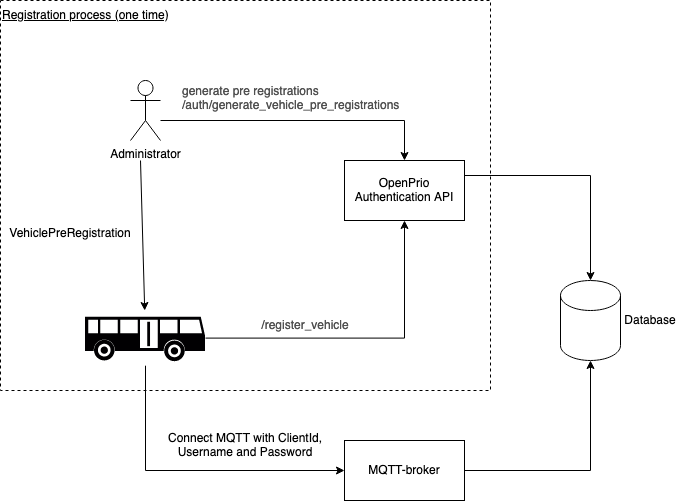

The diagram above was exported from draw.io. Its source (the exported page's mxGraphModel, read from the mxfile embedded in the PNG):
<mxGraphModel dx="1634" dy="980" grid="1" gridSize="10" guides="1" tooltips="1" connect="1" arrows="1" fold="1" page="1" pageScale="1" pageWidth="827" pageHeight="1169" math="0" shadow="0">
  <root>
    <mxCell id="0" />
    <mxCell id="1" parent="0" />
    <mxCell id="Ep7NNH9HzYNnWhyymYwp-15" value="" style="rounded=0;whiteSpace=wrap;html=1;dashed=1;strokeWidth=1;perimeterSpacing=0;" vertex="1" parent="1">
      <mxGeometry x="10" y="40" width="490" height="390" as="geometry" />
    </mxCell>
    <mxCell id="Ep7NNH9HzYNnWhyymYwp-1" value="" style="shape=cylinder3;whiteSpace=wrap;html=1;boundedLbl=1;backgroundOutline=1;size=15;" vertex="1" parent="1">
      <mxGeometry x="570" y="320" width="60" height="80" as="geometry" />
    </mxCell>
    <mxCell id="Ep7NNH9HzYNnWhyymYwp-2" value="MQTT-broker" style="rounded=0;whiteSpace=wrap;html=1;" vertex="1" parent="1">
      <mxGeometry x="354" y="480" width="120" height="60" as="geometry" />
    </mxCell>
    <mxCell id="Ep7NNH9HzYNnWhyymYwp-3" value="OpenPrio Authentication API" style="rounded=0;whiteSpace=wrap;html=1;" vertex="1" parent="1">
      <mxGeometry x="354" y="200" width="120" height="60" as="geometry" />
    </mxCell>
    <mxCell id="Ep7NNH9HzYNnWhyymYwp-5" value="" style="endArrow=classic;html=1;rounded=0;exitX=1;exitY=0.5;exitDx=0;exitDy=0;entryX=0.5;entryY=1;entryDx=0;entryDy=0;entryPerimeter=0;edgeStyle=orthogonalEdgeStyle;" edge="1" parent="1" source="Ep7NNH9HzYNnWhyymYwp-2" target="Ep7NNH9HzYNnWhyymYwp-1">
      <mxGeometry width="50" height="50" relative="1" as="geometry">
        <mxPoint x="390" y="530" as="sourcePoint" />
        <mxPoint x="440" y="480" as="targetPoint" />
      </mxGeometry>
    </mxCell>
    <mxCell id="Ep7NNH9HzYNnWhyymYwp-6" value="" style="endArrow=classic;html=1;rounded=0;exitX=1;exitY=0.25;exitDx=0;exitDy=0;entryX=0.5;entryY=0;entryDx=0;entryDy=0;entryPerimeter=0;edgeStyle=orthogonalEdgeStyle;" edge="1" parent="1" source="Ep7NNH9HzYNnWhyymYwp-3" target="Ep7NNH9HzYNnWhyymYwp-1">
      <mxGeometry width="50" height="50" relative="1" as="geometry">
        <mxPoint x="390" y="530" as="sourcePoint" />
        <mxPoint x="440" y="480" as="targetPoint" />
      </mxGeometry>
    </mxCell>
    <mxCell id="Ep7NNH9HzYNnWhyymYwp-7" value="Administrator" style="shape=umlActor;verticalLabelPosition=bottom;verticalAlign=top;html=1;outlineConnect=0;" vertex="1" parent="1">
      <mxGeometry x="140" y="120" width="30" height="60" as="geometry" />
    </mxCell>
    <mxCell id="Ep7NNH9HzYNnWhyymYwp-9" value="" style="endArrow=classic;html=1;rounded=0;edgeStyle=orthogonalEdgeStyle;" edge="1" parent="1" source="Ep7NNH9HzYNnWhyymYwp-7" target="Ep7NNH9HzYNnWhyymYwp-3">
      <mxGeometry width="50" height="50" relative="1" as="geometry">
        <mxPoint x="390" y="530" as="sourcePoint" />
        <mxPoint x="440" y="480" as="targetPoint" />
        <Array as="points">
          <mxPoint x="414" y="160" />
        </Array>
      </mxGeometry>
    </mxCell>
    <mxCell id="Ep7NNH9HzYNnWhyymYwp-10" value="&lt;div align=&quot;left&quot;&gt;&lt;span style=&quot;color: rgb(80, 80, 80); font-family: OpenSans, Helvetica, Arial, sans-serif; font-size: 12px; font-style: normal; font-variant-ligatures: normal; font-variant-caps: normal; font-weight: 400; letter-spacing: normal; text-indent: 0px; text-transform: none; word-spacing: 0px; -webkit-text-stroke-width: 0px; background-color: rgb(255, 255, 255); text-decoration-style: initial; text-decoration-color: initial; display: inline !important; float: none;&quot;&gt;generate pre registrations&lt;br&gt;&lt;/span&gt;&lt;/div&gt;&lt;div align=&quot;left&quot;&gt;&lt;span style=&quot;color: rgb(80, 80, 80); font-family: OpenSans, Helvetica, Arial, sans-serif; font-size: 12px; font-style: normal; font-variant-ligatures: normal; font-variant-caps: normal; font-weight: 400; letter-spacing: normal; text-indent: 0px; text-transform: none; word-spacing: 0px; -webkit-text-stroke-width: 0px; background-color: rgb(255, 255, 255); text-decoration-style: initial; text-decoration-color: initial; display: inline !important; float: none;&quot;&gt;/auth/generate_vehicle_pre_registrations&lt;/span&gt;&lt;/div&gt;" style="text;html=1;strokeColor=none;fillColor=none;align=left;verticalAlign=middle;whiteSpace=wrap;rounded=0;" vertex="1" parent="1">
      <mxGeometry x="190" y="120" width="220" height="35" as="geometry" />
    </mxCell>
    <mxCell id="Ep7NNH9HzYNnWhyymYwp-11" value="" style="shape=image;verticalLabelPosition=bottom;labelBackgroundColor=default;verticalAlign=top;aspect=fixed;imageAspect=0;image=data:image/svg+xml,(base64 omitted: 3756 chars);clipPath=inset(25.67% 0% 28.33% 0%);" vertex="1" parent="1">
      <mxGeometry x="95" y="350" width="120" height="55.2" as="geometry" />
    </mxCell>
    <mxCell id="Ep7NNH9HzYNnWhyymYwp-12" value="" style="endArrow=classic;html=1;rounded=0;" edge="1" parent="1" target="Ep7NNH9HzYNnWhyymYwp-11">
      <mxGeometry width="50" height="50" relative="1" as="geometry">
        <mxPoint x="150" y="200" as="sourcePoint" />
        <mxPoint x="440" y="480" as="targetPoint" />
      </mxGeometry>
    </mxCell>
    <mxCell id="Ep7NNH9HzYNnWhyymYwp-13" value="&lt;div&gt;&lt;span style=&quot;background-color: transparent;&quot;&gt;VehiclePreRegistration&lt;/span&gt;&lt;/div&gt;&lt;div&gt;&lt;span style=&quot;background-color: transparent;&quot;&gt;&lt;br&gt;&lt;/span&gt;&lt;/div&gt;" style="text;html=1;strokeColor=none;fillColor=none;align=center;verticalAlign=middle;whiteSpace=wrap;rounded=0;" vertex="1" parent="1">
      <mxGeometry x="20" y="265" width="120" height="30" as="geometry" />
    </mxCell>
    <mxCell id="Ep7NNH9HzYNnWhyymYwp-14" value="" style="endArrow=classic;html=1;rounded=0;exitX=1;exitY=0.5;exitDx=0;exitDy=0;entryX=0.5;entryY=1;entryDx=0;entryDy=0;edgeStyle=orthogonalEdgeStyle;" edge="1" parent="1" source="Ep7NNH9HzYNnWhyymYwp-11" target="Ep7NNH9HzYNnWhyymYwp-3">
      <mxGeometry width="50" height="50" relative="1" as="geometry">
        <mxPoint x="390" y="530" as="sourcePoint" />
        <mxPoint x="440" y="480" as="targetPoint" />
      </mxGeometry>
    </mxCell>
    <mxCell id="Ep7NNH9HzYNnWhyymYwp-17" value="&lt;span style=&quot;color: rgb(80, 80, 80); font-family: OpenSans, Helvetica, Arial, sans-serif; font-size: 12px; font-style: normal; font-variant-ligatures: normal; font-variant-caps: normal; font-weight: 400; letter-spacing: normal; text-align: left; text-indent: 0px; text-transform: none; word-spacing: 0px; -webkit-text-stroke-width: 0px; background-color: rgb(255, 255, 255); text-decoration-style: initial; text-decoration-color: initial; display: inline !important; float: none;&quot;&gt;/register_vehicle&lt;/span&gt;" style="text;html=1;strokeColor=none;fillColor=none;align=center;verticalAlign=middle;whiteSpace=wrap;rounded=0;dashed=1;strokeWidth=1;" vertex="1" parent="1">
      <mxGeometry x="285" y="350" width="60" height="30" as="geometry" />
    </mxCell>
    <mxCell id="Ep7NNH9HzYNnWhyymYwp-20" value="&lt;div align=&quot;left&quot;&gt;Registration process (one time)&lt;/div&gt;" style="text;html=1;strokeColor=none;fillColor=none;align=left;verticalAlign=middle;whiteSpace=wrap;rounded=0;dashed=1;strokeWidth=1;fontStyle=4" vertex="1" parent="1">
      <mxGeometry x="10" y="40" width="170" height="30" as="geometry" />
    </mxCell>
    <mxCell id="Ep7NNH9HzYNnWhyymYwp-21" value="" style="endArrow=classic;html=1;rounded=0;exitX=0.5;exitY=1;exitDx=0;exitDy=0;entryX=0;entryY=0.5;entryDx=0;entryDy=0;edgeStyle=orthogonalEdgeStyle;" edge="1" parent="1" source="Ep7NNH9HzYNnWhyymYwp-11" target="Ep7NNH9HzYNnWhyymYwp-2">
      <mxGeometry width="50" height="50" relative="1" as="geometry">
        <mxPoint x="390" y="530" as="sourcePoint" />
        <mxPoint x="440" y="480" as="targetPoint" />
      </mxGeometry>
    </mxCell>
    <mxCell id="Ep7NNH9HzYNnWhyymYwp-22" value="Connect MQTT with ClientId, Username and Password" style="text;html=1;strokeColor=none;fillColor=none;align=center;verticalAlign=middle;whiteSpace=wrap;rounded=0;dashed=1;strokeWidth=1;" vertex="1" parent="1">
      <mxGeometry x="170" y="470" width="170" height="30" as="geometry" />
    </mxCell>
    <mxCell id="Ep7NNH9HzYNnWhyymYwp-23" value="Database" style="text;html=1;strokeColor=none;fillColor=none;align=center;verticalAlign=middle;whiteSpace=wrap;rounded=0;dashed=1;labelBackgroundColor=none;strokeWidth=1;" vertex="1" parent="1">
      <mxGeometry x="630" y="345" width="60" height="30" as="geometry" />
    </mxCell>
  </root>
</mxGraphModel>